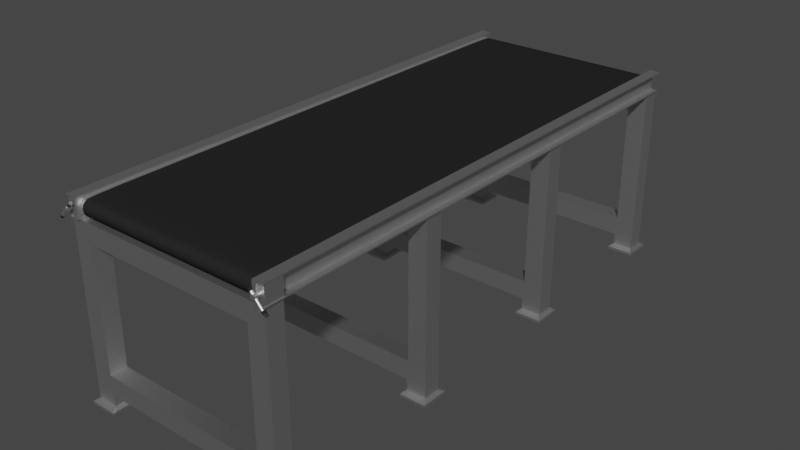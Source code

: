 # Source: ConveyerBelt.blend  (saved by Blender 2.93.20; exported with 4.5.12 LTS)
import bpy
from mathutils import Matrix  # noqa: F401  (used for matrix-valued properties, if any)

bpy.ops.wm.read_factory_settings(use_empty=True)
scene = bpy.context.scene
scene.name = 'Scene'

# ---- collections
col_collection = bpy.data.collections.new('Collection'); scene.collection.children.link(col_collection)

# ---- materials (node trees are filled in below, after node groups)
mat_metal = bpy.data.materials.new('Metal')
mat_metal.use_transparent_shadow = False
mat_black = bpy.data.materials.new('Black')
mat_black.use_transparent_shadow = False

# ---- material node trees
mat_metal.use_nodes = True; mat_metal.node_tree.nodes.clear()
_N = mat_metal.node_tree.nodes; _L = mat_metal.node_tree.links
n0 = _N.new('ShaderNodeBsdfPrincipled'); n0.name = 'Principled BSDF'; n0.location = (10, 300)
n0.distribution = 'GGX'
n0.subsurface_method = 'BURLEY'
n0.inputs[0].default_value = (0.65, 0.65, 0.65, 1.0)
n0.inputs[1].default_value = 1.0
n0.inputs[3].default_value = 1.45
n0.inputs[13].default_value = 1.0
n0.inputs[27].default_value = (0.0, 0.0, 0.0, 1.0)
n0.inputs[28].default_value = 1.0
n1 = _N.new('ShaderNodeOutputMaterial'); n1.name = 'Material Output'; n1.location = (300, 300)
_L.new(n0.outputs[0], n1.inputs[0])
n1.is_active_output = True
mat_black.use_nodes = True; mat_black.node_tree.nodes.clear()
_N = mat_black.node_tree.nodes; _L = mat_black.node_tree.links
n0 = _N.new('ShaderNodeBsdfPrincipled'); n0.name = 'Principled BSDF'; n0.location = (10, 300)
n0.distribution = 'GGX'
n0.subsurface_method = 'BURLEY'
n0.inputs[0].default_value = (0.02038, 0.02038, 0.02038, 1.0)
n0.inputs[3].default_value = 1.45
n0.inputs[13].default_value = 0.0
n0.inputs[27].default_value = (0.0, 0.0, 0.0, 1.0)
n0.inputs[28].default_value = 1.0
n1 = _N.new('ShaderNodeOutputMaterial'); n1.name = 'Material Output'; n1.location = (300, 300)
_L.new(n0.outputs[0], n1.inputs[0])
n1.is_active_output = True

# ---- world
world_world = bpy.data.worlds.new('World'); scene.world = world_world
world_world.use_nodes = True; world_world.node_tree.nodes.clear()
_N = world_world.node_tree.nodes; _L = world_world.node_tree.links
n0 = _N.new('ShaderNodeOutputWorld'); n0.name = 'World Output'; n0.location = (300, 300)
n1 = _N.new('ShaderNodeBackground'); n1.name = 'Background'; n1.location = (10, 300)
n1.inputs[0].default_value = (0.05088, 0.05088, 0.05088, 1.0)
_L.new(n1.outputs[0], n0.inputs[0])
n0.is_active_output = True
world_world.color = (0.05088, 0.05088, 0.05088)
world_world.use_sun_shadow = False
world_world.sun_shadow_jitter_overblur = 0.0

# ---- meshes
me_cube_001 = bpy.data.meshes.new('Cube.001')
me_cube_001.from_pydata([(-0.7528, 0.0742, 1.361), (-0.7528, 0.0742, 0.3076), (-0.7528, -0.07584, 1.361), (-0.7528, -0.07584, 0.3076), (-0.9172, -0.07584, 0.1432), (-0.9172, 0.0742, 1.525), (-0.9172, 0.0742, 0.1432), (-0.9172, -0.07584, 1.525), (-0.7423, -0.07584, 0.1432), (-0.7423, 0.0742, 0.1432), (-0.7423, -0.07584, 0.3076), (-0.7423, 0.0742, 0.3076), (-0.9172, 0.0742, 0.04513), (-0.9172, -0.07584, 0.04513), (-0.7423, 0.0742, 0.04513), (-0.7423, -0.07584, 0.04513), (-0.9458, 0.1196, 0.02298), (-0.9458, -0.1213, 0.02298), (-0.7137, 0.1196, 0.02298), (-0.7137, -0.1213, 0.02298), (-0.9458, 0.1196, 0.0008238), (-0.9458, -0.1213, 0.0008238), (-0.7137, 0.1196, 0.0008238), (-0.7137, -0.1213, 0.0008238), (0.0, 0.07482, 1.525), (0.0, -0.07522, 1.525), (0.0, 0.07482, 1.361), (0.0, -0.07522, 1.361), (0.0, 0.07482, 0.1432), (0.0, 0.07482, 0.3076), (0.0, -0.07522, 0.1432), (0.0, -0.07522, 0.3076)], [], [(1, 0, 2, 3), (4, 7, 5, 6), (10, 3, 4, 8), (0, 1, 6, 5), (3, 2, 7, 4), (26, 0, 5, 24), (11, 1, 3, 10), (29, 11, 10, 31), (1, 11, 9, 6), (31, 10, 8, 30), (9, 8, 15, 14), (6, 9, 14, 12), (4, 6, 12, 13), (8, 4, 13, 15), (19, 17, 21, 23), (14, 15, 19, 18), (12, 14, 18, 16), (13, 12, 16, 17), (15, 13, 17, 19), (21, 20, 22, 23), (18, 19, 23, 22), (16, 18, 22, 20), (17, 16, 20, 21), (2, 27, 25, 7), (0, 26, 27, 2), (5, 7, 25, 24), (8, 9, 28, 30), (11, 29, 28, 9)])
_uv = me_cube_001.uv_layers.new(name='UVMap')
_uv.uv.foreach_set('vector', [0.3955, 0.5205, 0.6045, 0.5205, 0.6045, 0.2295, 0.3955, 0.2295, 0.375, 0.25, 0.625, 0.25, 0.625, 0.5, 0.375, 0.5, 0.3955, 0.2108, 0.3955, 0.2295, 0.375, 0.25, 0.375, 0.2277, 0.6045, 0.5205, 0.3955, 0.5205, 0.375, 0.5, 0.625, 0.5, 0.3955, 0.2295, 0.6045, 0.2295, 0.625, 0.25, 0.375, 0.25, 0.6045, 0.625, 0.6045, 0.5205, 0.625, 0.5, 0.625, 0.625, 0.3955, 0.5392, 0.3955, 0.5205, 0.3955, 0.2295, 0.3955, 0.2108, 0.3955, 0.6327, 0.3955, 0.5392, 0.3955, 0.2108, 0.3955, 0.1173, 0.3955, 0.5205, 0.3955, 0.5392, 0.375, 0.5223, 0.375, 0.5, 0.3955, 0.1173, 0.3955, 0.2108, 0.375, 0.2277, 0.375, 0.1158, 0.375, 0.5223, 0.125, 0.5223, 0.125, 0.5223, 0.375, 0.5223, 0.375, 0.5, 0.375, 0.5223, 0.375, 0.5223, 0.375, 0.5, 0.375, 0.25, 0.375, 0.5, 0.375, 0.5, 0.375, 0.25, 0.375, 0.2277, 0.375, 0.25, 0.375, 0.25, 0.375, 0.2277, 0.375, 0.2277, 0.375, 0.25, 0.375, 0.25, 0.375, 0.2277, 0.375, 0.5223, 0.125, 0.5223, 0.125, 0.5223, 0.375, 0.5223, 0.375, 0.5, 0.375, 0.5223, 0.375, 0.5223, 0.375, 0.5, 0.375, 0.25, 0.375, 0.5, 0.375, 0.5, 0.375, 0.25, 0.375, 0.2277, 0.375, 0.25, 0.375, 0.25, 0.375, 0.2277, 0.125, 0.5, 0.375, 0.5, 0.375, 0.5223, 0.125, 0.5223, 0.375, 0.5223, 0.125, 0.5223, 0.125, 0.5223, 0.375, 0.5223, 0.375, 0.5, 0.375, 0.5223, 0.375, 0.5223, 0.375, 0.5, 0.375, 0.25, 0.375, 0.5, 0.375, 0.5, 0.375, 0.25, 0.6045, 0.2295, 0.6045, 0.125, 0.625, 0.125, 0.625, 0.25, 0.6045, 0.5205, 0.6045, 0.625, 0.6045, 0.125, 0.6045, 0.2295, 0.625, 0.5, 0.875, 0.5, 0.875, 0.625, 0.625, 0.625, 0.125, 0.5223, 0.375, 0.5223, 0.375, 0.6342, 0.125, 0.6342, 0.3955, 0.5392, 0.3955, 0.6327, 0.375, 0.6342, 0.375, 0.5223])
me_cube_001.materials.append(mat_metal)
me_cube_001.use_remesh_preserve_volume = False
me_cube_001.use_remesh_preserve_attributes = False
me_cube_001.use_mirror_vertex_groups = False
me_cube_001.update()
me_cylinder = bpy.data.meshes.new('Cylinder')
me_cylinder.from_pydata([(2.384e-07, 0.5879, -0.9617), (4.768e-07, 0.5879, 0.9617), (0.0, -0.5879, -0.9617), (2.384e-07, -0.5879, 0.9617), (-0.4634, -0.5879, -0.9617), (-0.4634, -0.5879, 0.9617), (-0.9089, -0.5879, -0.9617), (-0.9089, -0.5879, 0.9617), (-1.32, -0.5879, -0.9617), (-1.32, -0.5879, 0.9617), (-1.679, -0.5879, -0.9617), (-1.679, -0.5879, 0.9617), (-1.975, -0.5879, -0.9617), (-1.975, -0.5879, 0.9617), (-2.194, -0.5648, -0.9617), (-2.194, -0.5648, 0.9617), (-2.304, -0.3019, -0.9617), (-2.304, -0.3019, 0.9617), (-2.311, -1.895e-06, -0.9617), (-2.311, -1.92e-06, 0.9617), (-2.304, 0.3019, -0.9617), (-2.304, 0.3019, 0.9617), (-2.194, 0.5648, -0.9617), (-2.194, 0.5648, 0.9617), (-1.975, 0.5879, -0.9617), (-1.975, 0.5879, 0.9617), (-1.679, 0.5879, -0.9617), (-1.679, 0.5879, 0.9617), (-1.32, 0.5879, -0.9617), (-1.32, 0.5879, 0.9617), (-0.9089, 0.5879, -0.9617), (-0.9089, 0.5879, 0.9617), (-0.4634, 0.5879, -0.9617), (-0.4634, 0.5879, 0.9617), (-2.262, 0.5303, -0.9617), (-2.262, 0.5303, 0.9617), (-2.262, -0.5303, -0.9617), (-2.262, -0.5303, 0.9617), (-2.283, 0.458, 0.9617), (-2.283, 0.458, -0.9617), (-2.283, -0.458, -0.9617), (-2.283, -0.458, 0.9617), (4.703e-07, 0.5879, 0.9089), (2.319e-07, -0.5879, 0.9089), (-0.4634, -0.5879, 0.9089), (-0.9089, -0.5879, 0.9089), (-1.32, -0.5879, 0.9089), (-1.679, -0.5879, 0.9089), (-1.975, -0.5879, 0.9089), (-2.194, -0.5648, 0.9089), (-2.304, -0.3019, 0.9089), (-2.311, -1.919e-06, 0.9089), (-2.304, 0.3019, 0.9089), (-2.194, 0.5648, 0.9089), (-1.975, 0.5879, 0.9089), (-1.679, 0.5879, 0.9089), (-1.32, 0.5879, 0.9089), (-0.9089, 0.5879, 0.9089), (-0.4634, 0.5879, 0.9089), (-2.262, 0.5303, 0.9089), (-2.262, -0.5303, 0.9089), (-2.283, 0.458, 0.9089), (-2.283, -0.458, 0.9089), (7.396e-09, -0.5879, -0.902), (-0.4634, -0.5879, -0.902), (-0.9089, -0.5879, -0.902), (-1.32, -0.5879, -0.902), (-1.679, -0.5879, -0.902), (-1.975, -0.5879, -0.902), (-2.194, -0.5648, -0.902), (-2.304, -0.3019, -0.902), (-2.311, -1.896e-06, -0.902), (-2.304, 0.3019, -0.902), (-2.194, 0.5648, -0.902), (-1.975, 0.5879, -0.902), (-1.679, 0.5879, -0.902), (-1.32, 0.5879, -0.902), (-0.9089, 0.5879, -0.902), (-0.4634, 0.5879, -0.902), (-2.262, 0.5303, -0.902), (-2.262, -0.5303, -0.902), (-2.283, 0.458, -0.902), (-2.283, -0.458, -0.902), (2.458e-07, 0.5879, -0.902)], [], [(43, 3, 5, 44), (44, 5, 7, 45), (45, 7, 9, 46), (46, 9, 11, 47), (47, 11, 13, 48), (48, 13, 15, 49), (62, 41, 17, 50), (50, 17, 19, 51), (51, 19, 21, 52), (59, 35, 23, 53), (53, 23, 25, 54), (54, 25, 27, 55), (55, 27, 29, 56), (56, 29, 31, 57), (57, 31, 33, 58), (58, 33, 1, 42), (61, 38, 35, 59), (49, 15, 37, 60), (52, 21, 38, 61), (60, 37, 41, 62), (2, 4, 6, 8, 10, 12, 14, 36, 40, 16, 18, 20, 39, 34, 22, 24, 26, 28, 30, 32, 0), (5, 3, 1, 33, 31, 29, 27, 25, 23, 35, 38, 21, 19, 17, 41, 37, 15, 13, 11, 9, 7), (80, 60, 62, 82), (72, 52, 61, 81), (69, 49, 60, 80), (81, 61, 59, 79), (78, 58, 42, 83), (77, 57, 58, 78), (76, 56, 57, 77), (75, 55, 56, 76), (74, 54, 55, 75), (73, 53, 54, 74), (79, 59, 53, 73), (71, 51, 52, 72), (70, 50, 51, 71), (82, 62, 50, 70), (68, 48, 49, 69), (67, 47, 48, 68), (66, 46, 47, 67), (65, 45, 46, 66), (64, 44, 45, 65), (63, 43, 44, 64), (2, 63, 64, 4), (4, 64, 65, 6), (6, 65, 66, 8), (8, 66, 67, 10), (10, 67, 68, 12), (12, 68, 69, 14), (40, 82, 70, 16), (16, 70, 71, 18), (18, 71, 72, 20), (34, 79, 73, 22), (22, 73, 74, 24), (24, 74, 75, 26), (26, 75, 76, 28), (28, 76, 77, 30), (30, 77, 78, 32), (32, 78, 83, 0), (39, 81, 79, 34), (14, 69, 80, 36), (20, 72, 81, 39), (36, 80, 82, 40)])
me_cylinder.polygons.foreach_set('use_smooth', [True] * 62)
me_cylinder.polygons.foreach_set('material_index', [0, 0, 0, 0, 0, 0, 0, 0, 0, 0, 0, 0, 0, 0, 0, 0, 0, 0, 0, 0, 0, 0, 1, 1, 1, 1, 1, 1, 1, 1, 1, 1, 1, 1, 1, 1, 1, 1, 1, 1, 1, 1, 0, 0, 0, 0, 0, 0, 0, 0, 0, 0, 0, 0, 0, 0, 0, 0, 0, 0, 0, 0])
_uv = me_cylinder.uv_layers.new(name='UVMap')
_uv.uv.foreach_set('vector', [0.5, 0.9863, 0.5, 1.0, 0.4688, 1.0, 0.4688, 0.9863, 0.4688, 0.9863, 0.4688, 1.0, 0.4375, 1.0, 0.4375, 0.9863, 0.4375, 0.9863, 0.4375, 1.0, 0.4062, 1.0, 0.4062, 0.9863, 0.4062, 0.9863, 0.4062, 1.0, 0.375, 1.0, 0.375, 0.9863, 0.375, 0.9863, 0.375, 1.0, 0.3438, 1.0, 0.3438, 0.9863, 0.3438, 0.9863, 0.3438, 1.0, 0.3125, 1.0, 0.3125, 0.9863, 0.2891, 0.9863, 0.2891, 1.0, 0.2812, 1.0, 0.2812, 0.9863, 0.2812, 0.9863, 0.2812, 1.0, 0.25, 1.0, 0.25, 0.9863, 0.25, 0.9863, 0.25, 1.0, 0.2188, 1.0, 0.2188, 0.9863, 0.2031, 0.9863, 0.2031, 1.0, 0.1875, 1.0, 0.1875, 0.9863, 0.1875, 0.9863, 0.1875, 1.0, 0.1562, 1.0, 0.1562, 0.9863, 0.1562, 0.9863, 0.1562, 1.0, 0.125, 1.0, 0.125, 0.9863, 0.125, 0.9863, 0.125, 1.0, 0.09375, 1.0, 0.09375, 0.9863, 0.09375, 0.9863, 0.09375, 1.0, 0.0625, 1.0, 0.0625, 0.9863, 0.0625, 0.9863, 0.0625, 1.0, 0.03125, 1.0, 0.03125, 0.9863, 0.03125, 0.9863, 0.03125, 1.0, 0.0, 1.0, 0.0, 0.9863, 0.2109, 0.9863, 0.2109, 1.0, 0.2031, 1.0, 0.2031, 0.9863, 0.3125, 0.9863, 0.3125, 1.0, 0.2969, 1.0, 0.2969, 0.9863, 0.2188, 0.9863, 0.2188, 1.0, 0.2109, 1.0, 0.2109, 0.9863, 0.2969, 0.9863, 0.2969, 1.0, 0.2891, 1.0, 0.2891, 0.9863, 0.5, 0.5, 0.4688, 0.5, 0.4375, 0.5, 0.4062, 0.5, 0.375, 0.5, 0.3438, 0.5, 0.3125, 0.5, 0.2969, 0.5, 0.2891, 0.5, 0.2812, 0.5, 0.25, 0.5, 0.2188, 0.5, 0.2109, 0.5, 0.2031, 0.5, 0.1875, 0.5, 0.1562, 0.5, 0.125, 0.5, 0.09375, 0.5, 0.0625, 0.5, 0.03125, 0.5, 0.0, 0.5, 0.4688, 1.0, 0.5, 1.0, 0.0, 1.0, 0.03125, 1.0, 0.0625, 1.0, 0.09375, 1.0, 0.125, 1.0, 0.1562, 1.0, 0.1875, 1.0, 0.2031, 1.0, 0.2109, 1.0, 0.2188, 1.0, 0.25, 1.0, 0.2812, 1.0, 0.2891, 1.0, 0.2969, 1.0, 0.3125, 1.0, 0.3438, 1.0, 0.375, 1.0, 0.4062, 1.0, 0.4375, 1.0, 0.2969, 0.5155, 0.2969, 0.9863, 0.2891, 0.9863, 0.2891, 0.5155, 0.2188, 0.5155, 0.2188, 0.9863, 0.2109, 0.9863, 0.2109, 0.5155, 0.3125, 0.5155, 0.3125, 0.9863, 0.2969, 0.9863, 0.2969, 0.5155, 0.2109, 0.5155, 0.2109, 0.9863, 0.2031, 0.9863, 0.2031, 0.5155, 0.03125, 0.5155, 0.03125, 0.9863, 0.0, 0.9863, 0.0, 0.5155, 0.0625, 0.5155, 0.0625, 0.9863, 0.03125, 0.9863, 0.03125, 0.5155, 0.09375, 0.5155, 0.09375, 0.9863, 0.0625, 0.9863, 0.0625, 0.5155, 0.125, 0.5155, 0.125, 0.9863, 0.09375, 0.9863, 0.09375, 0.5155, 0.1562, 0.5155, 0.1562, 0.9863, 0.125, 0.9863, 0.125, 0.5155, 0.1875, 0.5155, 0.1875, 0.9863, 0.1562, 0.9863, 0.1562, 0.5155, 0.2031, 0.5155, 0.2031, 0.9863, 0.1875, 0.9863, 0.1875, 0.5155, 0.25, 0.5155, 0.25, 0.9863, 0.2188, 0.9863, 0.2188, 0.5155, 0.2812, 0.5155, 0.2812, 0.9863, 0.25, 0.9863, 0.25, 0.5155, 0.2891, 0.5155, 0.2891, 0.9863, 0.2812, 0.9863, 0.2812, 0.5155, 0.3438, 0.5155, 0.3438, 0.9863, 0.3125, 0.9863, 0.3125, 0.5155, 0.375, 0.5155, 0.375, 0.9863, 0.3438, 0.9863, 0.3438, 0.5155, 0.4062, 0.5155, 0.4062, 0.9863, 0.375, 0.9863, 0.375, 0.5155, 0.4375, 0.5155, 0.4375, 0.9863, 0.4062, 0.9863, 0.4062, 0.5155, 0.4688, 0.5155, 0.4688, 0.9863, 0.4375, 0.9863, 0.4375, 0.5155, 0.5, 0.5155, 0.5, 0.9863, 0.4688, 0.9863, 0.4688, 0.5155, 0.5, 0.5, 0.5, 0.5155, 0.4688, 0.5155, 0.4688, 0.5, 0.4688, 0.5, 0.4688, 0.5155, 0.4375, 0.5155, 0.4375, 0.5, 0.4375, 0.5, 0.4375, 0.5155, 0.4062, 0.5155, 0.4062, 0.5, 0.4062, 0.5, 0.4062, 0.5155, 0.375, 0.5155, 0.375, 0.5, 0.375, 0.5, 0.375, 0.5155, 0.3438, 0.5155, 0.3438, 0.5, 0.3438, 0.5, 0.3438, 0.5155, 0.3125, 0.5155, 0.3125, 0.5, 0.2891, 0.5, 0.2891, 0.5155, 0.2812, 0.5155, 0.2812, 0.5, 0.2812, 0.5, 0.2812, 0.5155, 0.25, 0.5155, 0.25, 0.5, 0.25, 0.5, 0.25, 0.5155, 0.2188, 0.5155, 0.2188, 0.5, 0.2031, 0.5, 0.2031, 0.5155, 0.1875, 0.5155, 0.1875, 0.5, 0.1875, 0.5, 0.1875, 0.5155, 0.1562, 0.5155, 0.1562, 0.5, 0.1562, 0.5, 0.1562, 0.5155, 0.125, 0.5155, 0.125, 0.5, 0.125, 0.5, 0.125, 0.5155, 0.09375, 0.5155, 0.09375, 0.5, 0.09375, 0.5, 0.09375, 0.5155, 0.0625, 0.5155, 0.0625, 0.5, 0.0625, 0.5, 0.0625, 0.5155, 0.03125, 0.5155, 0.03125, 0.5, 0.03125, 0.5, 0.03125, 0.5155, 0.0, 0.5155, 0.0, 0.5, 0.2109, 0.5, 0.2109, 0.5155, 0.2031, 0.5155, 0.2031, 0.5, 0.3125, 0.5, 0.3125, 0.5155, 0.2969, 0.5155, 0.2969, 0.5, 0.2188, 0.5, 0.2188, 0.5155, 0.2109, 0.5155, 0.2109, 0.5, 0.2969, 0.5, 0.2969, 0.5155, 0.2891, 0.5155, 0.2891, 0.5])
me_cylinder.materials.append(mat_metal)
me_cylinder.materials.append(mat_black)
me_cylinder.use_remesh_fix_poles = True
me_cylinder.use_remesh_preserve_attributes = False
me_cylinder.update()
me_cylinder_001 = bpy.data.meshes.new('Cylinder.001')
me_cylinder_001.from_pydata([(-2.341, -0.7016, 0.9355), (-2.341, -0.6166, 0.9355), (-2.341, -0.7016, 1.038), (-2.341, -0.6166, 1.038), (-2.341, -0.7016, 0.9714), (-2.341, -0.6166, 0.9714), (-2.341, 0.6148, 0.9355), (-2.341, 0.6148, 0.9714), (-2.341, 0.7034, 0.9355), (-2.341, 0.7034, 0.9714), (-2.341, 0.6148, 1.038), (-2.341, 0.7034, 1.038), (2.341, -0.7016, 0.9355), (2.341, -0.6166, 0.9355), (2.341, -0.7016, 1.038), (2.341, -0.6166, 1.038), (2.341, -0.7016, 0.9714), (2.341, -0.6166, 0.9714), (2.341, 0.6148, 0.9355), (2.341, 0.6148, 0.9714), (2.341, 0.7034, 0.9355), (2.341, 0.7034, 0.9714), (2.341, 0.6148, 1.038), (2.341, 0.7034, 1.038), (-7.153e-07, -0.7016, 0.9355), (-7.153e-07, -0.6166, 0.9355), (-7.153e-07, -0.7016, 1.038), (-7.153e-07, -0.6166, 1.038), (-7.153e-07, -0.6166, 0.9714), (-7.153e-07, -0.7016, 0.9714), (-7.153e-07, 0.6148, 0.9355), (-7.153e-07, 0.6148, 0.9714), (-7.153e-07, 0.7034, 0.9355), (-7.153e-07, 0.7034, 0.9714), (-7.153e-07, 0.6148, 1.038), (-7.153e-07, 0.7034, 1.038), (-2.328, -0.6407, 0.9584), (-2.328, 0.6462, 0.9584), (-2.172, -0.6407, 0.9584), (-2.172, 0.6462, 0.9584), (-2.328, -0.6407, 1.033), (-2.328, 0.6462, 1.033), (-2.172, -0.6407, 1.033), (-2.172, 0.6462, 1.033), (-2.296, 0.1584, 0.9927), (-2.388, 0.1584, 0.9927), (-2.296, 0.1554, 0.9968), (-2.388, 0.1554, 0.9968), (-2.296, 0.1467, 1.001), (-2.388, 0.1467, 1.001), (-2.296, 0.1325, 1.004), (-2.388, 0.1325, 1.004), (-2.296, 0.1134, 1.007), (-2.388, 0.1134, 1.007), (-2.296, 0.09015, 1.01), (-2.388, 0.09015, 1.01), (-2.296, 0.06361, 1.012), (-2.388, 0.06361, 1.012), (-2.296, 0.03481, 1.013), (-2.388, 0.03481, 1.013), (-2.296, 0.004865, 1.013), (-2.388, 0.004865, 1.013), (-2.296, -0.02508, 1.013), (-2.388, -0.02508, 1.013), (-2.296, -0.05388, 1.012), (-2.388, -0.05388, 1.012), (-2.296, -0.08042, 1.01), (-2.388, -0.08042, 1.01), (-2.296, -0.1037, 1.007), (-2.388, -0.1037, 1.007), (-2.296, -0.1228, 1.004), (-2.388, -0.1228, 1.004), (-2.296, -0.137, 1.001), (-2.388, -0.137, 1.001), (-2.296, -0.1457, 0.9968), (-2.388, -0.1457, 0.9968), (-2.296, -0.1486, 0.9927), (-2.388, -0.1486, 0.9927), (-2.296, -0.1457, 0.9886), (-2.388, -0.1457, 0.9886), (-2.296, -0.137, 0.9847), (-2.388, -0.137, 0.9847), (-2.296, -0.1228, 0.9812), (-2.388, -0.1228, 0.9812), (-2.296, -0.1037, 0.978), (-2.388, -0.1037, 0.978), (-2.296, -0.08042, 0.9754), (-2.388, -0.08042, 0.9754), (-2.296, -0.05388, 0.9735), (-2.388, -0.05388, 0.9735), (-2.296, -0.02508, 0.9723), (-2.388, -0.02508, 0.9723), (-2.296, 0.004865, 0.9719), (-2.388, 0.004865, 0.9719), (-2.296, 0.03481, 0.9723), (-2.388, 0.03481, 0.9723), (-2.296, 0.06361, 0.9735), (-2.388, 0.06361, 0.9735), (-2.296, 0.09015, 0.9754), (-2.388, 0.09015, 0.9754), (-2.296, 0.1134, 0.978), (-2.388, 0.1134, 0.978), (-2.296, 0.1325, 0.9812), (-2.388, 0.1325, 0.9812), (-2.296, 0.1467, 0.9847), (-2.388, 0.1467, 0.9847), (-2.296, 0.1554, 0.9886), (-2.388, 0.1554, 0.9886), (-2.385, 0.3903, 0.9452), (-2.385, -0.7028, 1.08), (-2.385, 0.4051, 0.9474), (-2.385, -0.688, 1.082), (-2.384, 0.4194, 0.9495), (-2.384, -0.6737, 1.084), (-2.383, 0.4325, 0.9514), (-2.383, -0.6606, 1.086), (-2.381, 0.444, 0.9532), (-2.381, -0.6491, 1.088), (-2.379, 0.4535, 0.9546), (-2.379, -0.6396, 1.089), (-2.377, 0.4605, 0.9556), (-2.377, -0.6326, 1.09), (-2.374, 0.4649, 0.9562), (-2.374, -0.6283, 1.091), (-2.372, 0.4663, 0.9565), (-2.372, -0.6268, 1.091), (-2.369, 0.4649, 0.9562), (-2.369, -0.6283, 1.091), (-2.366, 0.4605, 0.9556), (-2.366, -0.6326, 1.09), (-2.364, 0.4535, 0.9546), (-2.364, -0.6396, 1.089), (-2.362, 0.444, 0.9532), (-2.362, -0.6491, 1.088), (-2.36, 0.4325, 0.9514), (-2.36, -0.6606, 1.086), (-2.359, 0.4194, 0.9495), (-2.359, -0.6737, 1.084), (-2.358, 0.4051, 0.9474), (-2.358, -0.688, 1.082), (-2.358, 0.3903, 0.9452), (-2.358, -0.7028, 1.08), (-2.358, 0.3755, 0.943), (-2.358, -0.7177, 1.078), (-2.359, 0.3612, 0.9408), (-2.359, -0.7319, 1.076), (-2.36, 0.3481, 0.9389), (-2.36, -0.7451, 1.074), (-2.362, 0.3365, 0.9372), (-2.362, -0.7566, 1.072), (-2.364, 0.3271, 0.9358), (-2.364, -0.766, 1.071), (-2.366, 0.3201, 0.9347), (-2.366, -0.7731, 1.07), (-2.369, 0.3157, 0.9341), (-2.369, -0.7774, 1.069), (-2.372, 0.3143, 0.9339), (-2.372, -0.7789, 1.069), (-2.374, 0.3157, 0.9341), (-2.374, -0.7774, 1.069), (-2.377, 0.3201, 0.9347), (-2.377, -0.7731, 1.07), (-2.379, 0.3271, 0.9358), (-2.379, -0.766, 1.071), (-2.381, 0.3365, 0.9372), (-2.381, -0.7566, 1.072), (-2.383, 0.3481, 0.9389), (-2.383, -0.7451, 1.074), (-2.384, 0.3612, 0.9408), (-2.384, -0.7319, 1.076), (-2.385, 0.3755, 0.943), (-2.385, -0.7177, 1.078), (-2.385, 0.2464, 0.9629), (-2.385, 0.2613, 0.9651), (-2.384, 0.2755, 0.9672), (-2.383, 0.2887, 0.9692), (-2.381, 0.3002, 0.9709), (-2.379, 0.3096, 0.9723), (-2.377, 0.3167, 0.9733), (-2.374, 0.321, 0.974), (-2.372, 0.3225, 0.9742), (-2.369, 0.321, 0.974), (-2.366, 0.3167, 0.9733), (-2.364, 0.3096, 0.9723), (-2.362, 0.3002, 0.9709), (-2.36, 0.2887, 0.9692), (-2.359, 0.2755, 0.9672), (-2.358, 0.2613, 0.9651), (-2.358, 0.2464, 0.9629), (-2.358, 0.2316, 0.9607), (-2.359, 0.2173, 0.9586), (-2.36, 0.2042, 0.9566), (-2.362, 0.1927, 0.9549), (-2.364, 0.1832, 0.9535), (-2.366, 0.1762, 0.9525), (-2.369, 0.1719, 0.9518), (-2.372, 0.1704, 0.9516), (-2.374, 0.1719, 0.9518), (-2.377, 0.1762, 0.9525), (-2.379, 0.1832, 0.9535), (-2.381, 0.1927, 0.9549), (-2.383, 0.2042, 0.9566), (-2.384, 0.2173, 0.9586), (-2.385, 0.2316, 0.9607), (-2.385, -0.5618, 1.063), (-2.385, -0.547, 1.065), (-2.384, -0.5327, 1.067), (-2.383, -0.5196, 1.069), (-2.381, -0.5081, 1.071), (-2.379, -0.4986, 1.072), (-2.377, -0.4916, 1.073), (-2.374, -0.4873, 1.074), (-2.372, -0.4858, 1.074), (-2.369, -0.4873, 1.074), (-2.366, -0.4916, 1.073), (-2.364, -0.4986, 1.072), (-2.362, -0.5081, 1.071), (-2.36, -0.5196, 1.069), (-2.359, -0.5327, 1.067), (-2.358, -0.547, 1.065), (-2.358, -0.5618, 1.063), (-2.358, -0.5767, 1.06), (-2.359, -0.5909, 1.058), (-2.36, -0.6041, 1.056), (-2.362, -0.6156, 1.055), (-2.364, -0.625, 1.053), (-2.366, -0.6321, 1.052), (-2.369, -0.6364, 1.052), (-2.372, -0.6379, 1.051), (-2.374, -0.6364, 1.052), (-2.377, -0.6321, 1.052), (-2.379, -0.625, 1.053), (-2.381, -0.6156, 1.055), (-2.383, -0.6041, 1.056), (-2.384, -0.5909, 1.058), (-2.385, -0.5767, 1.06)], [], [(26, 27, 3, 2), (4, 5, 1, 0), (29, 26, 2, 4), (27, 28, 5, 3), (24, 29, 4, 0), (2, 3, 5, 4), (25, 1, 6, 30), (1, 5, 7, 6), (33, 32, 8, 9), (6, 7, 9, 8), (30, 6, 8, 32), (9, 7, 10, 11), (33, 9, 11, 35), (10, 34, 35, 11), (7, 31, 34, 10), (5, 28, 31, 7), (0, 1, 25, 24), (26, 14, 15, 27), (16, 12, 13, 17), (29, 16, 14, 26), (27, 15, 17, 28), (24, 12, 16, 29), (14, 16, 17, 15), (25, 30, 18, 13), (13, 18, 19, 17), (33, 21, 20, 32), (18, 20, 21, 19), (30, 32, 20, 18), (21, 23, 22, 19), (33, 35, 23, 21), (22, 23, 35, 34), (19, 22, 34, 31), (17, 19, 31, 28), (12, 24, 25, 13), (36, 37, 39, 38), (38, 39, 43, 42), (42, 43, 41, 40), (40, 41, 37, 36), (38, 42, 40, 36), (43, 39, 37, 41), (44, 45, 47, 46), (46, 47, 49, 48), (48, 49, 51, 50), (50, 51, 53, 52), (52, 53, 55, 54), (54, 55, 57, 56), (56, 57, 59, 58), (58, 59, 61, 60), (60, 61, 63, 62), (62, 63, 65, 64), (64, 65, 67, 66), (66, 67, 69, 68), (68, 69, 71, 70), (70, 71, 73, 72), (72, 73, 75, 74), (74, 75, 77, 76), (76, 77, 79, 78), (78, 79, 81, 80), (80, 81, 83, 82), (82, 83, 85, 84), (84, 85, 87, 86), (86, 87, 89, 88), (88, 89, 91, 90), (90, 91, 93, 92), (92, 93, 95, 94), (94, 95, 97, 96), (96, 97, 99, 98), (98, 99, 101, 100), (100, 101, 103, 102), (102, 103, 105, 104), (47, 45, 107, 105, 103, 101, 99, 97, 95, 93, 91, 89, 87, 85, 83, 81, 79, 77, 75, 73, 71, 69, 67, 65, 63, 61, 59, 57, 55, 53, 51, 49), (104, 105, 107, 106), (106, 107, 45, 44), (44, 46, 48, 50, 52, 54, 56, 58, 60, 62, 64, 66, 68, 70, 72, 74, 76, 78, 80, 82, 84, 86, 88, 90, 92, 94, 96, 98, 100, 102, 104, 106), (204, 109, 111, 205), (205, 111, 113, 206), (206, 113, 115, 207), (207, 115, 117, 208), (208, 117, 119, 209), (209, 119, 121, 210), (210, 121, 123, 211), (211, 123, 125, 212), (212, 125, 127, 213), (213, 127, 129, 214), (214, 129, 131, 215), (215, 131, 133, 216), (216, 133, 135, 217), (217, 135, 137, 218), (218, 137, 139, 219), (219, 139, 141, 220), (220, 141, 143, 221), (221, 143, 145, 222), (222, 145, 147, 223), (223, 147, 149, 224), (224, 149, 151, 225), (225, 151, 153, 226), (226, 153, 155, 227), (227, 155, 157, 228), (228, 157, 159, 229), (229, 159, 161, 230), (230, 161, 163, 231), (231, 163, 165, 232), (232, 165, 167, 233), (233, 167, 169, 234), (111, 109, 171, 169, 167, 165, 163, 161, 159, 157, 155, 153, 151, 149, 147, 145, 143, 141, 139, 137, 135, 133, 131, 129, 127, 125, 123, 121, 119, 117, 115, 113), (234, 169, 171, 235), (235, 171, 109, 204), (108, 110, 112, 114, 116, 118, 120, 122, 124, 126, 128, 130, 132, 134, 136, 138, 140, 142, 144, 146, 148, 150, 152, 154, 156, 158, 160, 162, 164, 166, 168, 170), (170, 203, 172, 108), (168, 202, 203, 170), (166, 201, 202, 168), (164, 200, 201, 166), (162, 199, 200, 164), (160, 198, 199, 162), (158, 197, 198, 160), (156, 196, 197, 158), (154, 195, 196, 156), (152, 194, 195, 154), (150, 193, 194, 152), (148, 192, 193, 150), (146, 191, 192, 148), (144, 190, 191, 146), (142, 189, 190, 144), (140, 188, 189, 142), (138, 187, 188, 140), (136, 186, 187, 138), (134, 185, 186, 136), (132, 184, 185, 134), (130, 183, 184, 132), (128, 182, 183, 130), (126, 181, 182, 128), (124, 180, 181, 126), (122, 179, 180, 124), (120, 178, 179, 122), (118, 177, 178, 120), (116, 176, 177, 118), (114, 175, 176, 116), (112, 174, 175, 114), (110, 173, 174, 112), (108, 172, 173, 110), (203, 235, 204, 172), (202, 234, 235, 203), (201, 233, 234, 202), (200, 232, 233, 201), (199, 231, 232, 200), (198, 230, 231, 199), (197, 229, 230, 198), (196, 228, 229, 197), (195, 227, 228, 196), (194, 226, 227, 195), (193, 225, 226, 194), (192, 224, 225, 193), (191, 223, 224, 192), (190, 222, 223, 191), (189, 221, 222, 190), (188, 220, 221, 189), (187, 219, 220, 188), (186, 218, 219, 187), (185, 217, 218, 186), (184, 216, 217, 185), (183, 215, 216, 184), (182, 214, 215, 183), (181, 213, 214, 182), (180, 212, 213, 181), (179, 211, 212, 180), (178, 210, 211, 179), (177, 209, 210, 178), (176, 208, 209, 177), (175, 207, 208, 176), (174, 206, 207, 175), (173, 205, 206, 174), (172, 204, 205, 173)])
me_cylinder_001.polygons.foreach_set('material_index', [0, 0, 0, 0, 0, 0, 0, 0, 0, 0, 0, 0, 0, 0, 0, 0, 0, 0, 0, 0, 0, 0, 0, 0, 0, 0, 0, 0, 0, 0, 0, 0, 0, 0, 0, 0, 0, 0, 0, 0, 0, 0, 0, 0, 0, 0, 0, 0, 0, 0, 0, 0, 0, 0, 0, 0, 0, 0, 0, 0, 0, 0, 0, 0, 0, 0, 0, 0, 0, 0, 0, 0, 0, 0, 1, 1, 1, 1, 1, 1, 1, 1, 1, 1, 1, 1, 1, 1, 1, 1, 1, 1, 1, 1, 1, 1, 1, 1, 1, 1, 1, 1, 1, 1, 0, 1, 1, 0, 1, 1, 1, 1, 1, 1, 1, 1, 1, 1, 1, 1, 1, 1, 1, 1, 1, 1, 1, 1, 1, 1, 1, 1, 1, 1, 1, 1, 1, 1, 1, 1, 0, 0, 0, 0, 0, 0, 0, 0, 0, 0, 0, 0, 0, 0, 0, 0, 0, 0, 0, 0, 0, 0, 0, 0, 0, 0, 0, 0, 0, 0, 0, 0])
_uv = me_cylinder_001.uv_layers.new(name='UVMap')
_uv.uv.foreach_set('vector', [0.375, 0.625, 0.625, 0.625, 0.625, 0.75, 0.375, 0.75, 0.375, 0.875, 0.625, 0.875, 0.625, 1.0, 0.375, 1.0, 0.25, 0.625, 0.375, 0.625, 0.375, 0.75, 0.25, 0.75, 0.625, 0.625, 0.75, 0.625, 0.75, 0.75, 0.625, 0.75, 0.125, 0.625, 0.25, 0.625, 0.25, 0.75, 0.125, 0.75, 0.375, 0.75, 0.625, 0.75, 0.625, 0.875, 0.375, 0.875, 0.625, 0.125, 0.625, 0.0, 0.625, 0.0, 0.625, 0.125, 0.625, 1.0, 0.625, 0.875, 0.625, 0.875, 0.625, 1.0, 0.75, 0.625, 0.875, 0.625, 0.875, 0.75, 0.75, 0.75, 0.625, 1.0, 0.625, 0.875, 0.625, 0.875, 0.625, 1.0, 0.625, 0.125, 0.625, 0.0, 0.625, 0.0, 0.625, 0.125, 0.625, 0.875, 0.625, 0.875, 0.625, 0.875, 0.625, 0.875, 0.75, 0.625, 0.75, 0.75, 0.75, 0.75, 0.75, 0.625, 0.75, 0.75, 0.75, 0.625, 0.75, 0.625, 0.75, 0.75, 0.75, 0.75, 0.75, 0.625, 0.75, 0.625, 0.75, 0.75, 0.75, 0.75, 0.75, 0.625, 0.75, 0.625, 0.75, 0.75, 0.375, 0.0, 0.625, 0.0, 0.625, 0.125, 0.375, 0.125, 0.375, 0.625, 0.375, 0.75, 0.625, 0.75, 0.625, 0.625, 0.375, 0.875, 0.375, 1.0, 0.625, 1.0, 0.625, 0.875, 0.25, 0.625, 0.25, 0.75, 0.375, 0.75, 0.375, 0.625, 0.625, 0.625, 0.625, 0.75, 0.75, 0.75, 0.75, 0.625, 0.125, 0.625, 0.125, 0.75, 0.25, 0.75, 0.25, 0.625, 0.375, 0.75, 0.375, 0.875, 0.625, 0.875, 0.625, 0.75, 0.625, 0.125, 0.625, 0.125, 0.625, 0.0, 0.625, 0.0, 0.625, 1.0, 0.625, 1.0, 0.625, 0.875, 0.625, 0.875, 0.75, 0.625, 0.75, 0.75, 0.875, 0.75, 0.875, 0.625, 0.625, 1.0, 0.625, 1.0, 0.625, 0.875, 0.625, 0.875, 0.625, 0.125, 0.625, 0.125, 0.625, 0.0, 0.625, 0.0, 0.625, 0.875, 0.625, 0.875, 0.625, 0.875, 0.625, 0.875, 0.75, 0.625, 0.75, 0.625, 0.75, 0.75, 0.75, 0.75, 0.75, 0.75, 0.75, 0.75, 0.75, 0.625, 0.75, 0.625, 0.75, 0.75, 0.75, 0.75, 0.75, 0.625, 0.75, 0.625, 0.75, 0.75, 0.75, 0.75, 0.75, 0.625, 0.75, 0.625, 0.375, 0.0, 0.375, 0.125, 0.625, 0.125, 0.625, 0.0, 0.375, 0.0, 0.625, 0.0, 0.625, 0.25, 0.375, 0.25, 0.375, 0.25, 0.625, 0.25, 0.625, 0.5, 0.375, 0.5, 0.375, 0.5, 0.625, 0.5, 0.625, 0.75, 0.375, 0.75, 0.375, 0.75, 0.625, 0.75, 0.625, 1.0, 0.375, 1.0, 0.125, 0.5, 0.375, 0.5, 0.375, 0.75, 0.125, 0.75, 0.625, 0.5, 0.875, 0.5, 0.875, 0.75, 0.625, 0.75, 1.0, 0.5, 1.0, 1.0, 0.9688, 1.0, 0.9688, 0.5, 0.9688, 0.5, 0.9688, 1.0, 0.9375, 1.0, 0.9375, 0.5, 0.9375, 0.5, 0.9375, 1.0, 0.9062, 1.0, 0.9062, 0.5, 0.9062, 0.5, 0.9062, 1.0, 0.875, 1.0, 0.875, 0.5, 0.875, 0.5, 0.875, 1.0, 0.8438, 1.0, 0.8438, 0.5, 0.8438, 0.5, 0.8438, 1.0, 0.8125, 1.0, 0.8125, 0.5, 0.8125, 0.5, 0.8125, 1.0, 0.7812, 1.0, 0.7812, 0.5, 0.7812, 0.5, 0.7812, 1.0, 0.75, 1.0, 0.75, 0.5, 0.75, 0.5, 0.75, 1.0, 0.7188, 1.0, 0.7188, 0.5, 0.7188, 0.5, 0.7188, 1.0, 0.6875, 1.0, 0.6875, 0.5, 0.6875, 0.5, 0.6875, 1.0, 0.6562, 1.0, 0.6562, 0.5, 0.6562, 0.5, 0.6562, 1.0, 0.625, 1.0, 0.625, 0.5, 0.625, 0.5, 0.625, 1.0, 0.5938, 1.0, 0.5938, 0.5, 0.5938, 0.5, 0.5938, 1.0, 0.5625, 1.0, 0.5625, 0.5, 0.5625, 0.5, 0.5625, 1.0, 0.5312, 1.0, 0.5312, 0.5, 0.5312, 0.5, 0.5312, 1.0, 0.5, 1.0, 0.5, 0.5, 0.5, 0.5, 0.5, 1.0, 0.4688, 1.0, 0.4688, 0.5, 0.4688, 0.5, 0.4688, 1.0, 0.4375, 1.0, 0.4375, 0.5, 0.4375, 0.5, 0.4375, 1.0, 0.4062, 1.0, 0.4062, 0.5, 0.4062, 0.5, 0.4062, 1.0, 0.375, 1.0, 0.375, 0.5, 0.375, 0.5, 0.375, 1.0, 0.3438, 1.0, 0.3438, 0.5, 0.3438, 0.5, 0.3438, 1.0, 0.3125, 1.0, 0.3125, 0.5, 0.3125, 0.5, 0.3125, 1.0, 0.2812, 1.0, 0.2812, 0.5, 0.2812, 0.5, 0.2812, 1.0, 0.25, 1.0, 0.25, 0.5, 0.25, 0.5, 0.25, 1.0, 0.2188, 1.0, 0.2188, 0.5, 0.2188, 0.5, 0.2188, 1.0, 0.1875, 1.0, 0.1875, 0.5, 0.1875, 0.5, 0.1875, 1.0, 0.1562, 1.0, 0.1562, 0.5, 0.1562, 0.5, 0.1562, 1.0, 0.125, 1.0, 0.125, 0.5, 0.125, 0.5, 0.125, 1.0, 0.09375, 1.0, 0.09375, 0.5, 0.09375, 0.5, 0.09375, 1.0, 0.0625, 1.0, 0.0625, 0.5, 0.2968, 0.4854, 0.25, 0.49, 0.2032, 0.4854, 0.1582, 0.4717, 0.1167, 0.4496, 0.08029, 0.4197, 0.05045, 0.3833, 0.02827, 0.3418, 0.01461, 0.2968, 0.01, 0.25, 0.01461, 0.2032, 0.02827, 0.1582, 0.05045, 0.1167, 0.08029, 0.08029, 0.1167, 0.05045, 0.1582, 0.02827, 0.2032, 0.01461, 0.25, 0.01, 0.2968, 0.01461, 0.3418, 0.02827, 0.3833, 0.05045, 0.4197, 0.08029, 0.4496, 0.1167, 0.4717, 0.1582, 0.4854, 0.2032, 0.49, 0.25, 0.4854, 0.2968, 0.4717, 0.3418, 0.4496, 0.3833, 0.4197, 0.4197, 0.3833, 0.4496, 0.3418, 0.4717, 0.0625, 0.5, 0.0625, 1.0, 0.03125, 1.0, 0.03125, 0.5, 0.03125, 0.5, 0.03125, 1.0, 0.0, 1.0, 0.0, 0.5, 0.75, 0.49, 0.7968, 0.4854, 0.8418, 0.4717, 0.8833, 0.4496, 0.9197, 0.4197, 0.9496, 0.3833, 0.9717, 0.3418, 0.9854, 0.2968, 0.99, 0.25, 0.9854, 0.2032, 0.9717, 0.1582, 0.9496, 0.1167, 0.9197, 0.08029, 0.8833, 0.05045, 0.8418, 0.02827, 0.7968, 0.01461, 0.75, 0.01, 0.7032, 0.01461, 0.6582, 0.02827, 0.6167, 0.05045, 0.5803, 0.08029, 0.5504, 0.1167, 0.5283, 0.1582, 0.5146, 0.2032, 0.51, 0.25, 0.5146, 0.2968, 0.5283, 0.3418, 0.5504, 0.3833, 0.5803, 0.4197, 0.6167, 0.4496, 0.6582, 0.4717, 0.7032, 0.4854, 1.0, 0.9355, 1.0, 1.0, 0.9688, 1.0, 0.9688, 0.9355, 0.9688, 0.9355, 0.9688, 1.0, 0.9375, 1.0, 0.9375, 0.9355, 0.9375, 0.9355, 0.9375, 1.0, 0.9062, 1.0, 0.9062, 0.9355, 0.9062, 0.9355, 0.9062, 1.0, 0.875, 1.0, 0.875, 0.9355, 0.875, 0.9355, 0.875, 1.0, 0.8438, 1.0, 0.8438, 0.9355, 0.8438, 0.9355, 0.8438, 1.0, 0.8125, 1.0, 0.8125, 0.9355, 0.8125, 0.9355, 0.8125, 1.0, 0.7812, 1.0, 0.7812, 0.9355, 0.7812, 0.9355, 0.7812, 1.0, 0.75, 1.0, 0.75, 0.9355, 0.75, 0.9355, 0.75, 1.0, 0.7188, 1.0, 0.7188, 0.9355, 0.7188, 0.9355, 0.7188, 1.0, 0.6875, 1.0, 0.6875, 0.9355, 0.6875, 0.9355, 0.6875, 1.0, 0.6562, 1.0, 0.6563, 0.9355, 0.6563, 0.9355, 0.6562, 1.0, 0.625, 1.0, 0.625, 0.9355, 0.625, 0.9355, 0.625, 1.0, 0.5938, 1.0, 0.5937, 0.9355, 0.5937, 0.9355, 0.5938, 1.0, 0.5625, 1.0, 0.5625, 0.9355, 0.5625, 0.9355, 0.5625, 1.0, 0.5312, 1.0, 0.5312, 0.9355, 0.5312, 0.9355, 0.5312, 1.0, 0.5, 1.0, 0.5, 0.9355, 0.5, 0.9355, 0.5, 1.0, 0.4688, 1.0, 0.4688, 0.9355, 0.4688, 0.9355, 0.4688, 1.0, 0.4375, 1.0, 0.4375, 0.9355, 0.4375, 0.9355, 0.4375, 1.0, 0.4062, 1.0, 0.4062, 0.9355, 0.4062, 0.9355, 0.4062, 1.0, 0.375, 1.0, 0.375, 0.9355, 0.375, 0.9355, 0.375, 1.0, 0.3438, 1.0, 0.3438, 0.9355, 0.3438, 0.9355, 0.3438, 1.0, 0.3125, 1.0, 0.3125, 0.9355, 0.3125, 0.9355, 0.3125, 1.0, 0.2812, 1.0, 0.2812, 0.9355, 0.2812, 0.9355, 0.2812, 1.0, 0.25, 1.0, 0.25, 0.9355, 0.25, 0.9355, 0.25, 1.0, 0.2188, 1.0, 0.2187, 0.9355, 0.2187, 0.9355, 0.2188, 1.0, 0.1875, 1.0, 0.1875, 0.9355, 0.1875, 0.9355, 0.1875, 1.0, 0.1562, 1.0, 0.1562, 0.9355, 0.1562, 0.9355, 0.1562, 1.0, 0.125, 1.0, 0.125, 0.9355, 0.125, 0.9355, 0.125, 1.0, 0.09375, 1.0, 0.09375, 0.9355, 0.09375, 0.9355, 0.09375, 1.0, 0.0625, 1.0, 0.0625, 0.9355, 0.2968, 0.4854, 0.25, 0.49, 0.2032, 0.4854, 0.1582, 0.4717, 0.1167, 0.4496, 0.08029, 0.4197, 0.05045, 0.3833, 0.02827, 0.3418, 0.01461, 0.2968, 0.01, 0.25, 0.01461, 0.2032, 0.02827, 0.1582, 0.05045, 0.1167, 0.08029, 0.08029, 0.1167, 0.05045, 0.1582, 0.02827, 0.2032, 0.01461, 0.25, 0.01, 0.2968, 0.01461, 0.3418, 0.02827, 0.3833, 0.05045, 0.4197, 0.08029, 0.4496, 0.1167, 0.4717, 0.1582, 0.4854, 0.2032, 0.49, 0.25, 0.4854, 0.2968, 0.4717, 0.3418, 0.4496, 0.3833, 0.4197, 0.4197, 0.3833, 0.4496, 0.3418, 0.4717, 0.0625, 0.9355, 0.0625, 1.0, 0.03125, 1.0, 0.03125, 0.9355, 0.03125, 0.9355, 0.03125, 1.0, 0.0, 1.0, 2.528e-09, 0.9355, 0.75, 0.49, 0.7968, 0.4854, 0.8418, 0.4717, 0.8833, 0.4496, 0.9197, 0.4197, 0.9496, 0.3833, 0.9717, 0.3418, 0.9854, 0.2968, 0.99, 0.25, 0.9854, 0.2032, 0.9717, 0.1582, 0.9496, 0.1167, 0.9197, 0.08029, 0.8833, 0.05045, 0.8418, 0.02827, 0.7968, 0.01461, 0.75, 0.01, 0.7032, 0.01461, 0.6582, 0.02827, 0.6167, 0.05045, 0.5803, 0.08029, 0.5504, 0.1167, 0.5283, 0.1582, 0.5146, 0.2032, 0.51, 0.25, 0.5146, 0.2968, 0.5283, 0.3418, 0.5504, 0.3833, 0.5803, 0.4197, 0.6167, 0.4496, 0.6582, 0.4717, 0.7032, 0.4854, 0.03125, 0.5, 0.03125, 0.5658, 0.0, 0.5658, 0.0, 0.5, 0.0625, 0.5, 0.0625, 0.5658, 0.03125, 0.5658, 0.03125, 0.5, 0.09375, 0.5, 0.09375, 0.5658, 0.0625, 0.5658, 0.0625, 0.5, 0.125, 0.5, 0.125, 0.5658, 0.09375, 0.5658, 0.09375, 0.5, 0.1562, 0.5, 0.1562, 0.5658, 0.125, 0.5658, 0.125, 0.5, 0.1875, 0.5, 0.1875, 0.5658, 0.1562, 0.5658, 0.1562, 0.5, 0.2188, 0.5, 0.2187, 0.5658, 0.1875, 0.5658, 0.1875, 0.5, 0.25, 0.5, 0.25, 0.5658, 0.2187, 0.5658, 0.2188, 0.5, 0.2812, 0.5, 0.2812, 0.5658, 0.25, 0.5658, 0.25, 0.5, 0.3125, 0.5, 0.3125, 0.5658, 0.2812, 0.5658, 0.2812, 0.5, 0.3438, 0.5, 0.3438, 0.5658, 0.3125, 0.5658, 0.3125, 0.5, 0.375, 0.5, 0.375, 0.5658, 0.3438, 0.5658, 0.3438, 0.5, 0.4062, 0.5, 0.4063, 0.5658, 0.375, 0.5658, 0.375, 0.5, 0.4375, 0.5, 0.4375, 0.5658, 0.4063, 0.5658, 0.4062, 0.5, 0.4688, 0.5, 0.4688, 0.5658, 0.4375, 0.5658, 0.4375, 0.5, 0.5, 0.5, 0.5, 0.5658, 0.4688, 0.5658, 0.4688, 0.5, 0.5312, 0.5, 0.5312, 0.5658, 0.5, 0.5658, 0.5, 0.5, 0.5625, 0.5, 0.5625, 0.5658, 0.5312, 0.5658, 0.5312, 0.5, 0.5938, 0.5, 0.5938, 0.5658, 0.5625, 0.5658, 0.5625, 0.5, 0.625, 0.5, 0.625, 0.5658, 0.5938, 0.5658, 0.5938, 0.5, 0.6562, 0.5, 0.6562, 0.5658, 0.625, 0.5658, 0.625, 0.5, 0.6875, 0.5, 0.6875, 0.5658, 0.6562, 0.5658, 0.6562, 0.5, 0.7188, 0.5, 0.7188, 0.5658, 0.6875, 0.5658, 0.6875, 0.5, 0.75, 0.5, 0.75, 0.5658, 0.7188, 0.5658, 0.7188, 0.5, 0.7812, 0.5, 0.7812, 0.5658, 0.75, 0.5658, 0.75, 0.5, 0.8125, 0.5, 0.8125, 0.5658, 0.7812, 0.5658, 0.7812, 0.5, 0.8438, 0.5, 0.8438, 0.5658, 0.8125, 0.5658, 0.8125, 0.5, 0.875, 0.5, 0.875, 0.5658, 0.8438, 0.5658, 0.8438, 0.5, 0.9062, 0.5, 0.9062, 0.5658, 0.875, 0.5658, 0.875, 0.5, 0.9375, 0.5, 0.9375, 0.5658, 0.9062, 0.5658, 0.9062, 0.5, 0.9688, 0.5, 0.9687, 0.5658, 0.9375, 0.5658, 0.9375, 0.5, 1.0, 0.5, 1.0, 0.5658, 0.9687, 0.5658, 0.9688, 0.5, 0.03125, 0.5658, 0.03125, 0.9355, 2.528e-09, 0.9355, 0.0, 0.5658, 0.0625, 0.5658, 0.0625, 0.9355, 0.03125, 0.9355, 0.03125, 0.5658, 0.09375, 0.5658, 0.09375, 0.9355, 0.0625, 0.9355, 0.0625, 0.5658, 0.125, 0.5658, 0.125, 0.9355, 0.09375, 0.9355, 0.09375, 0.5658, 0.1562, 0.5658, 0.1562, 0.9355, 0.125, 0.9355, 0.125, 0.5658, 0.1875, 0.5658, 0.1875, 0.9355, 0.1562, 0.9355, 0.1562, 0.5658, 0.2187, 0.5658, 0.2187, 0.9355, 0.1875, 0.9355, 0.1875, 0.5658, 0.25, 0.5658, 0.25, 0.9355, 0.2187, 0.9355, 0.2187, 0.5658, 0.2812, 0.5658, 0.2812, 0.9355, 0.25, 0.9355, 0.25, 0.5658, 0.3125, 0.5658, 0.3125, 0.9355, 0.2812, 0.9355, 0.2812, 0.5658, 0.3438, 0.5658, 0.3438, 0.9355, 0.3125, 0.9355, 0.3125, 0.5658, 0.375, 0.5658, 0.375, 0.9355, 0.3438, 0.9355, 0.3438, 0.5658, 0.4063, 0.5658, 0.4062, 0.9355, 0.375, 0.9355, 0.375, 0.5658, 0.4375, 0.5658, 0.4375, 0.9355, 0.4062, 0.9355, 0.4063, 0.5658, 0.4688, 0.5658, 0.4688, 0.9355, 0.4375, 0.9355, 0.4375, 0.5658, 0.5, 0.5658, 0.5, 0.9355, 0.4688, 0.9355, 0.4688, 0.5658, 0.5312, 0.5658, 0.5312, 0.9355, 0.5, 0.9355, 0.5, 0.5658, 0.5625, 0.5658, 0.5625, 0.9355, 0.5312, 0.9355, 0.5312, 0.5658, 0.5938, 0.5658, 0.5937, 0.9355, 0.5625, 0.9355, 0.5625, 0.5658, 0.625, 0.5658, 0.625, 0.9355, 0.5937, 0.9355, 0.5938, 0.5658, 0.6562, 0.5658, 0.6563, 0.9355, 0.625, 0.9355, 0.625, 0.5658, 0.6875, 0.5658, 0.6875, 0.9355, 0.6563, 0.9355, 0.6562, 0.5658, 0.7188, 0.5658, 0.7188, 0.9355, 0.6875, 0.9355, 0.6875, 0.5658, 0.75, 0.5658, 0.75, 0.9355, 0.7188, 0.9355, 0.7188, 0.5658, 0.7812, 0.5658, 0.7812, 0.9355, 0.75, 0.9355, 0.75, 0.5658, 0.8125, 0.5658, 0.8125, 0.9355, 0.7812, 0.9355, 0.7812, 0.5658, 0.8438, 0.5658, 0.8438, 0.9355, 0.8125, 0.9355, 0.8125, 0.5658, 0.875, 0.5658, 0.875, 0.9355, 0.8438, 0.9355, 0.8438, 0.5658, 0.9062, 0.5658, 0.9062, 0.9355, 0.875, 0.9355, 0.875, 0.5658, 0.9375, 0.5658, 0.9375, 0.9355, 0.9062, 0.9355, 0.9062, 0.5658, 0.9687, 0.5658, 0.9688, 0.9355, 0.9375, 0.9355, 0.9375, 0.5658, 1.0, 0.5658, 1.0, 0.9355, 0.9688, 0.9355, 0.9687, 0.5658])
me_cylinder_001.materials.append(mat_metal)
me_cylinder_001.materials.append(mat_black)
me_cylinder_001.use_remesh_fix_poles = True
me_cylinder_001.use_remesh_preserve_attributes = False
me_cylinder_001.update()

# ---- objects
ob_cube_001 = bpy.data.objects.new('Cube.001', me_cube_001)
ob_cylinder = bpy.data.objects.new('Cylinder', me_cylinder)
ob_cylinder_001 = bpy.data.objects.new('Cylinder.001', me_cylinder_001)

# ---- transforms, parenting, visibility, modifiers, constraints
ob_cube_001.location = (0.0, 0.0, 0.0)
ob_cube_001.lock_rotations_4d = False
ob_cube_001.empty_display_type = 'ARROWS'
ob_cube_001.lineart.crease_threshold = 0.0
_m = ob_cube_001.modifiers.new('Mirror', 'MIRROR')
_m = ob_cube_001.modifiers.new('Array', 'ARRAY')
_m.count = 4
_m.use_constant_offset = True
_m.constant_offset_displace = (0.0, 1.5, 0.0)
_m.use_relative_offset = False
_m.relative_offset_displace = (0.0, 6.0, 0.0)
ob_cylinder.location = (5.96e-08, 2.243, 1.603)
ob_cylinder.rotation_euler = (1.571, -0.0, 1.571)
ob_cylinder.scale = (1.0, 0.1215, 0.8974)
_m = ob_cylinder.modifiers.new('Mirror', 'MIRROR')
ob_cylinder_001.location = (0.0, 2.243, 1.612)
ob_cylinder_001.rotation_euler = (1.571, -0.0, 1.571)
ob_cylinder_001.scale = (1.0, 0.1215, 0.8974)
_m = ob_cylinder_001.modifiers.new('Mirror', 'MIRROR')
_m.use_axis = (False, False, True)

# ---- collection membership
col_collection.objects.link(ob_cube_001)
col_collection.objects.link(ob_cylinder)
col_collection.objects.link(ob_cylinder_001)

# ---- scene / render settings (as saved in the file)
scene.frame_start = 1; scene.frame_end = 250; scene.frame_set(1)
scene.render.engine = 'BLENDER_EEVEE_NEXT'
scene.cycles.use_denoising = False
scene.cycles.samples = 128
scene.cycles.sampling_pattern = 'TABULATED_SOBOL'
scene.cycles.use_adaptive_sampling = False
scene.cycles.use_light_tree = False
scene.view_settings.view_transform = 'Filmic'
bpy.context.view_layer.update()

# ---- added for rendering (the .blend has no active camera and no usable light): camera, sun
cam_auto = bpy.data.cameras.new('AutoCamera')
cam_auto.lens = 50.0
cam_auto.sensor_width = 36.0
cam_auto.clip_end = 1000.0
ob_auto_camera = bpy.data.objects.new('AutoCamera', cam_auto)
scene.collection.objects.link(ob_auto_camera)
ob_auto_camera.location = (5.01804, -3.78433, 4.86338)
ob_auto_camera.rotation_euler = (1.09748, -7.21219e-08, 0.694738)
scene.camera = ob_auto_camera
light_auto_sun = bpy.data.lights.new('AutoSun', 'SUN')
light_auto_sun.energy = 3.0
light_auto_sun.angle = 0.0523599
ob_auto_sun = bpy.data.objects.new('AutoSun', light_auto_sun)
scene.collection.objects.link(ob_auto_sun)
ob_auto_sun.rotation_euler = (0.872665, 0.174533, 0.523599)
bpy.context.view_layer.update()
